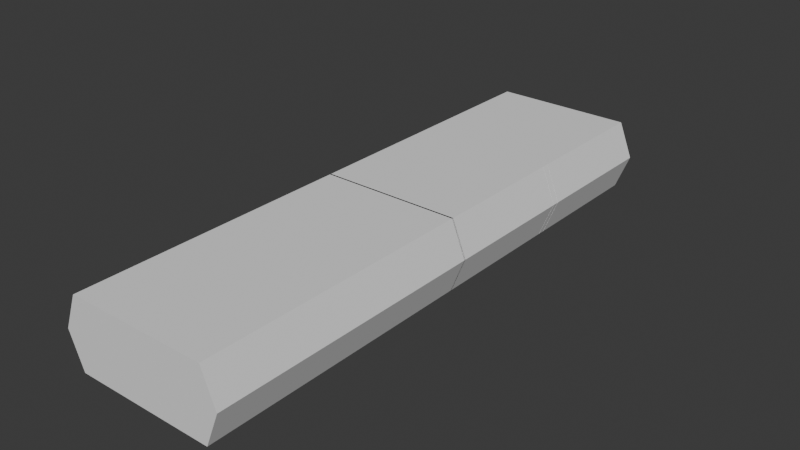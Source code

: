 # Source: hull.blend  (saved by Blender 5.2.44; exported with 4.5.12 LTS)
import bpy
from mathutils import Matrix  # noqa: F401  (used for matrix-valued properties, if any)

bpy.ops.wm.read_factory_settings(use_empty=True)
scene = bpy.context.scene
scene.name = 'Scene'

# ---- collections
col_collection = bpy.data.collections.new('Collection'); scene.collection.children.link(col_collection)

# ---- materials (node trees are filled in below, after node groups)
mat_door_mtl = bpy.data.materials.new('door_mtl')
mat_bulkhead_mtl = bpy.data.materials.new('bulkhead_mtl')
mat_doorway_mtl = bpy.data.materials.new('doorway_mtl')

# ---- material node trees
mat_door_mtl.use_nodes = True; mat_door_mtl.node_tree.nodes.clear()
_N = mat_door_mtl.node_tree.nodes; _L = mat_door_mtl.node_tree.links
n0 = _N.new('ShaderNodeBsdfPrincipled'); n0.name = 'Principled BSDF'; n0.location = (-200, 100)
n0.inputs[10].default_value = 0.005
n1 = _N.new('ShaderNodeOutputMaterial'); n1.name = 'Material Output'; n1.location = (200, 100)
_L.new(n0.outputs[0], n1.inputs[0])
n1.is_active_output = True
mat_bulkhead_mtl.use_nodes = True; mat_bulkhead_mtl.node_tree.nodes.clear()
_N = mat_bulkhead_mtl.node_tree.nodes; _L = mat_bulkhead_mtl.node_tree.links
n0 = _N.new('ShaderNodeBsdfPrincipled'); n0.name = 'Principled BSDF'; n0.location = (-200, 100)
n0.inputs[10].default_value = 0.005
n1 = _N.new('ShaderNodeOutputMaterial'); n1.name = 'Material Output'; n1.location = (200, 100)
_L.new(n0.outputs[0], n1.inputs[0])
n1.is_active_output = True
mat_doorway_mtl.use_nodes = True; mat_doorway_mtl.node_tree.nodes.clear()
_N = mat_doorway_mtl.node_tree.nodes; _L = mat_doorway_mtl.node_tree.links
n0 = _N.new('ShaderNodeBsdfPrincipled'); n0.name = 'Principled BSDF'; n0.location = (-200, 100)
n0.inputs[10].default_value = 0.005
n1 = _N.new('ShaderNodeOutputMaterial'); n1.name = 'Material Output'; n1.location = (200, 100)
_L.new(n0.outputs[0], n1.inputs[0])
n1.is_active_output = True

# ---- world
world_world = bpy.data.worlds.new('World'); scene.world = world_world
world_world.use_nodes = True; world_world.node_tree.nodes.clear()
_N = world_world.node_tree.nodes; _L = world_world.node_tree.links
n0 = _N.new('ShaderNodeOutputWorld'); n0.name = 'World Output'; n0.location = (200, 100)
n1 = _N.new('ShaderNodeBackground'); n1.name = 'Background'; n1.location = (-200, 100)
n1.inputs[0].default_value = (0.05088, 0.05088, 0.05088, 1.0)
_L.new(n1.outputs[0], n0.inputs[0])
n0.is_active_output = True
world_world.color = (0.05088, 0.05088, 0.05088)
world_world.sun_shadow_jitter_overblur = 0.0

# ---- meshes
me_cube_004 = bpy.data.meshes.new('Cube.004')
me_cube_004.from_pydata([(-1.5, 0.0, -1.5), (-1.25, 0.5, -1.5), (1.5, 0.0, -1.5), (1.25, 0.5, -1.5), (-1.0, 0.0, 2.5), (-1.5, 0.0, 2.0), (-1.25, 0.5, 1.896), (-0.8964, 0.5, 2.25), (1.5, 0.0, 2.0), (1.0, 0.0, 2.5), (0.8964, 0.5, 2.25), (1.25, 0.5, 1.896), (1.5, 0.5, -1.5), (-1.5, 0.5, -1.5), (-1.0, 0.5, 2.5), (-1.5, 0.5, 2.0), (1.5, 0.5, 2.0), (1.0, 0.5, 2.5), (1.25, 0.25, -1.5), (-1.25, 0.25, -1.5), (1.25, 0.0, -1.5), (-1.25, 0.0, -1.5), (-1.5, -0.5, 2.0), (-1.0, -0.5, 2.5), (1.0, -0.5, 2.5), (1.5, -0.5, 2.0), (1.5, -0.5, -1.5), (-1.5, -0.5, -1.5), (-0.8964, -0.5, 2.25), (-1.25, -0.5, 1.896), (1.25, -0.5, 1.896), (0.8964, -0.5, 2.25), (-1.25, -0.5, -1.5), (1.25, -0.5, -1.5)], [], [(4, 14, 15, 5), (17, 9, 8, 16), (0, 5, 15, 13), (17, 14, 4, 9), (12, 16, 8, 2), (7, 6, 15, 14), (11, 10, 17, 16), (6, 1, 13, 15), (10, 7, 14, 17), (3, 11, 16, 12), (7, 10, 31, 28), (10, 11, 30, 31), (11, 3, 18, 20, 33, 30), (21, 19, 1, 6, 29, 32), (21, 0, 27, 32), (8, 25, 26, 2), (27, 32, 29, 22), (22, 29, 28, 23), (23, 28, 31, 24), (24, 31, 30, 25), (25, 30, 33, 26), (2, 20, 33, 26), (4, 23, 24, 9), (9, 24, 25, 8), (0, 27, 22, 5), (5, 22, 23, 4), (6, 7, 28, 29)])
_uv = me_cube_004.uv_layers.new(name='UVMap')
_uv.uv.foreach_set('vector', [0.5408, 0.6084, 0.5408, 0.5408, 0.6364, 0.5408, 0.6364, 0.6084, 0.6364, 0.676, 0.6364, 0.6084, 0.732, 0.6084, 0.732, 0.676, 0.8788, 0.4732, 0.8788, 0.0, 0.9464, 0.0, 0.9464, 0.4732, 0.4056, 0.5408, 0.4056, 0.8112, 0.338, 0.8112, 0.338, 0.5408, 0.8112, 0.9464, 0.8112, 0.4732, 0.8788, 0.4732, 0.8788, 0.9464, 0.0816, 0.0338, 0.0338, 0.0816, 0.0, 0.0676, 0.0676, 0.0, 0.3718, 0.0816, 0.324, 0.0338, 0.338, 0.0, 0.4056, 0.0676, 0.0338, 0.0816, 0.0338, 0.5408, 0.0, 0.5408, 0.0, 0.0676, 0.324, 0.0338, 0.0816, 0.0338, 0.0676, 0.0, 0.338, 0.0, 0.3718, 0.5408, 0.3718, 0.0816, 0.4056, 0.0676, 0.4056, 0.5408, 0.5408, 0.5408, 0.5408, 0.7832, 0.4056, 0.7832, 0.4056, 0.5408, 0.732, 0.5408, 0.7996, 0.5408, 0.7996, 0.676, 0.732, 0.676, 0.1352, 0.5408, 0.1352, 1.0, 0.1014, 1.0, 0.0676, 1.0, 0.0, 1.0, 0.0, 0.5408, 0.2028, 1.0, 0.169, 1.0, 0.1352, 1.0, 0.1352, 0.5408, 0.2704, 0.5408, 0.2704, 1.0, 0.6422, 0.7436, 0.6084, 0.7436, 0.6084, 0.676, 0.6422, 0.676, 0.8788, 0.4732, 0.9464, 0.4732, 0.9464, 0.9464, 0.8788, 0.9464, 0.8112, 0.5408, 0.7774, 0.5408, 0.7774, 0.0816, 0.8112, 0.0676, 0.8112, 0.0676, 0.7774, 0.0816, 0.7296, 0.0338, 0.7436, 0.0, 0.7436, 0.0, 0.7296, 0.0338, 0.4872, 0.0338, 0.4732, 0.0, 0.4732, 0.0, 0.4872, 0.0338, 0.4394, 0.0816, 0.4056, 0.0676, 0.4056, 0.0676, 0.4394, 0.0816, 0.4394, 0.5408, 0.4056, 0.5408, 0.676, 0.7436, 0.6422, 0.7436, 0.6422, 0.676, 0.676, 0.676, 0.338, 0.8112, 0.2704, 0.8112, 0.2704, 0.5408, 0.338, 0.5408, 0.6364, 0.6084, 0.6364, 0.5408, 0.732, 0.5408, 0.732, 0.6084, 0.8788, 0.4732, 0.8112, 0.4732, 0.8112, 0.0, 0.8788, 0.0, 0.6364, 0.6084, 0.6364, 0.676, 0.5408, 0.676, 0.5408, 0.6084, 0.6084, 0.8112, 0.5408, 0.8112, 0.5408, 0.676, 0.6084, 0.676])
me_cube_004.materials.append(mat_door_mtl)
me_cube_004.update()
me_cube_005 = bpy.data.meshes.new('Cube.005')
me_cube_005.from_pydata([(-4.5, -0.2, -2.25), (-4.5, -0.2, 2.25), (-4.5, 0.3, -2.25), (-4.5, 0.3, 2.25), (4.5, -0.2, -2.25), (4.5, -0.2, 2.25), (4.5, 0.3, -2.25), (4.5, 0.3, 2.25), (-5.0, -0.2, -2.5), (-5.0, -0.2, 2.5), (-5.0, 0.3, 2.5), (-5.0, 0.3, -2.5), (5.0, 0.3, -2.5), (5.0, 0.3, 2.5), (5.0, -0.2, 2.5), (5.0, -0.2, -2.5), (-4.5, -0.2, 2.25), (-4.5, -0.2, -2.25), (4.5, -0.2, -2.25), (4.5, -0.2, 2.25), (-6.0, -0.2, 0.0), (-6.0, 0.3, 0.0), (-5.0, -0.2, 0.0), (-5.0, 0.3, 0.0), (-5.0, -0.2, 0.0), (6.0, 0.3, 0.0), (6.0, -0.2, 0.0), (5.0, 0.3, 0.0), (5.0, -0.2, 0.0), (5.0, -0.2, 0.0)], [], [(27, 6, 18, 29), (22, 1, 9, 20), (23, 2, 11, 21), (2, 6, 12, 11), (7, 3, 10, 13), (27, 7, 13, 25), (28, 4, 15, 26), (4, 0, 8, 15), (1, 5, 14, 9), (6, 2, 17, 18), (3, 7, 19, 16), (23, 3, 16, 24), (2, 23, 24, 17), (3, 23, 21, 10), (0, 22, 20, 8), (5, 28, 26, 14), (6, 27, 25, 12), (7, 27, 29, 19)])
_uv = me_cube_005.uv_layers.new(name='UVMap')
_uv.uv.foreach_set('vector', [0.9167, 0.75, 0.9167, 0.9421, 0.875, 0.9421, 0.875, 0.75, 0.2083, 0.08333, 0.02083, 0.125, 7.318e-08, 0.08333, 0.2083, 1.573e-08, 0.625, 0.9167, 0.8125, 0.875, 0.8333, 0.9167, 0.625, 1.0, 0.8125, 0.875, 0.8125, 0.125, 0.8333, 0.08333, 0.8333, 0.9167, 0.4375, 0.125, 0.4375, 0.875, 0.4167, 0.9167, 0.4167, 0.08333, 0.625, 0.08333, 0.4375, 0.125, 0.4167, 0.08333, 0.625, 7.45e-09, 0.2083, 0.9167, 0.3958, 0.875, 0.4167, 0.9167, 0.2083, 1.0, 0.3958, 0.875, 0.3958, 0.125, 0.4167, 0.08333, 0.4167, 0.9167, 0.02083, 0.125, 0.02083, 0.875, 1.027e-08, 0.9167, 7.318e-08, 0.08333, 0.875, -1.341e-08, 0.875, 0.75, 0.8333, 0.75, 0.8333, -1.656e-08, 0.9167, -1.027e-08, 0.9167, 0.75, 0.875, 0.75, 0.875, -1.341e-08, 0.9167, 0.1921, 0.9167, 0.0, 0.9583, 0.0, 0.9583, 0.1921, 0.9167, 0.3841, 0.9167, 0.1921, 0.9583, 0.1921, 0.9583, 0.3841, 0.4375, 0.875, 0.625, 0.9167, 0.625, 1.0, 0.4167, 0.9167, 0.3958, 0.125, 0.2083, 0.08333, 0.2083, 1.573e-08, 0.4167, 0.08333, 0.02083, 0.875, 0.2083, 0.9167, 0.2083, 1.0, 1.027e-08, 0.9167, 0.8125, 0.125, 0.625, 0.08333, 0.625, 7.45e-09, 0.8333, 0.08333, 0.9583, 0.3841, 0.9583, 0.5762, 0.9167, 0.5762, 0.9167, 0.3841])
me_cube_005.materials.append(mat_bulkhead_mtl)
me_cube_005.update()
me_cube_007 = bpy.data.meshes.new('Cube.007')
me_cube_007.from_pydata([(-5.0, -10.0, -2.5), (-5.0, -10.0, 2.5), (-5.0, 10.0, -2.5), (-5.0, 10.0, 2.5), (5.0, -10.0, -2.5), (5.0, -10.0, 2.5), (5.0, 10.0, -2.5), (5.0, 10.0, 2.5), (-6.0, -10.0, 0.0), (-6.0, 10.0, 0.0), (6.0, 10.0, 0.0), (6.0, -10.0, 0.0), (1.5, -10.0, -2.5), (1.5, -10.0, 2.5), (-1.5, -10.0, 2.5), (-1.5, -10.0, -2.5), (1.0, -10.0, 2.5), (-1.0, -10.0, 2.5), (5.0, -10.1, -2.5), (5.0, -10.1, 2.5), (5.0, -30.0, -2.5), (5.0, -30.0, 2.5), (-5.0, -10.1, -2.5), (-5.0, -10.1, 2.5), (-5.0, -30.0, -2.5), (-5.0, -30.0, 2.5), (6.0, -10.1, 0.0), (6.0, -30.0, 0.0), (-6.0, -30.0, 0.0), (-6.0, -10.1, 0.0), (3.0, -32.0, 0.0), (-3.0, -32.0, 0.0), (-1.5, -10.0, -2.5), (-1.5, -10.1, 2.5), (1.5, -10.1, 2.5), (1.5, -10.0, -2.5), (-1.5, -10.1, 1.0), (1.5, -10.1, 1.0), (-1.0, -10.1, 2.5), (-1.0, -10.1, 1.5), (1.0, -10.1, 1.5), (1.0, -10.1, 2.5), (-5.0, -9.89, -2.5), (-6.0, -9.89, 0.0), (-5.0, -9.89, 2.5), (-1.5, -9.89, 2.5), (-1.5, -9.89, 1.0), (-1.5, -9.89, -2.5), (-1.0, -9.89, 2.5), (-1.0, -9.89, 1.5), (1.0, -9.89, 2.5), (1.0, -9.89, 1.5), (1.5, -9.89, 2.5), (1.5, -9.89, 1.0), (1.5, -9.89, -2.5), (5.0, -9.89, 2.5), (6.0, -9.89, 0.0), (5.0, -9.89, -2.5)], [], [(8, 9, 3, 1), (10, 11, 5, 7), (2, 0, 15, 12, 4, 6), (7, 5, 13, 16, 17, 14, 1, 3), (6, 4, 11, 10), (0, 2, 9, 8), (2, 6, 10, 7, 3, 9), (26, 27, 21, 19), (25, 31, 28), (28, 29, 23, 25), (22, 32, 36, 33, 23, 29), (20, 18, 35, 32, 22, 24), (25, 23, 33, 38, 41, 34, 19, 21), (24, 22, 29, 28), (18, 20, 27, 26), (30, 31, 25, 21), (20, 30, 27), (28, 31, 24), (27, 30, 21), (24, 31, 30, 20), (36, 39, 38, 33), (38, 39, 40, 41), (41, 40, 37, 34), (35, 18, 26, 19, 34, 37), (42, 43, 44, 45, 46, 47), (46, 45, 48, 49), (48, 50, 51, 49), (50, 52, 53, 51), (54, 53, 52, 55, 56, 57), (34, 19, 55, 52), (23, 33, 45, 44), (39, 36, 46, 49), (26, 18, 57, 56), (40, 39, 49, 51), (41, 34, 52, 50), (33, 38, 48, 45), (37, 40, 51, 53), (29, 23, 44, 43), (18, 35, 54, 57), (19, 26, 56, 55), (38, 41, 50, 48), (22, 29, 43, 42), (36, 32, 47, 46), (32, 22, 42, 47), (35, 37, 53, 54)])
_uv = me_cube_007.uv_layers.new(name='UVMap')
_uv.uv.foreach_set('vector', [0.5, 1.0, 0.5, 0.5, 0.5673, 0.5, 0.5673, 1.0, 0.8846, 0.5, 0.8846, -9.015e-09, 0.9519, -6.073e-09, 0.9519, 0.5, 0.0, 0.5, 0.0, 0.0, 0.0875, 0.0, 0.1625, 0.0, 0.25, 0.0, 0.25, 0.5, 0.25, 0.5, 0.25, 0.0, 0.3375, 0.0, 0.35, 0.0, 0.4, 0.0, 0.4125, 0.0, 0.5, 0.0, 0.5, 0.5, 0.75, 0.5, 0.75, -8.94e-09, 0.8173, -1.402e-08, 0.8173, 0.5, 0.8173, 0.5, 0.8173, 9.82e-09, 0.8846, 4.738e-09, 0.8846, 0.5, 0.375, 0.525, 0.375, 0.775, 0.3125, 0.8, 0.25, 0.775, 0.25, 0.525, 0.3125, 0.5, 0.6346, 0.5, 0.6346, 0.9975, 0.5673, 0.9975, 0.5673, 0.5, 0.9006, 0.7708, 0.8366, 0.8401, 0.8366, 0.75, 0.7019, 0.9975, 0.7019, 0.5, 0.7693, 0.5, 0.7693, 0.9975, 0.3375, 0.925, 0.25, 0.925, 0.25, 0.8375, 0.25, 0.8, 0.3375, 0.8, 0.3625, 0.8625, 0.75, 2.42e-08, 0.75, 0.4975, 0.6625, 0.5, 0.5875, 0.5, 0.5, 0.4975, 0.5, 2.396e-10, 0.25, 0.5, 0.25, 0.9975, 0.1625, 0.9975, 0.15, 0.9975, 0.1, 0.9975, 0.0875, 0.9975, 2.396e-10, 0.9975, 2.396e-10, 0.5, 0.8366, 0.5, 0.8366, 0.9975, 0.7693, 0.9975, 0.7693, 0.5, 0.6346, 0.9975, 0.6346, 0.5, 0.7019, 0.5, 0.7019, 0.9975, 0.9166, 0.55, 0.9166, 0.7, 0.8366, 0.75, 0.8366, 0.5, 0.9646, 0.7708, 0.9006, 0.8401, 0.9006, 0.75, 0.8366, 0.9303, 0.8366, 0.8401, 0.9006, 0.9095, 0.9006, 0.9303, 0.9006, 0.8401, 0.9646, 0.9095, 0.9967, 0.75, 0.9166, 0.7, 0.9166, 0.55, 0.9967, 0.5, 0.9894, 3.175e-09, 0.9769, 0.0125, 0.9519, 0.0125, 0.9519, 3.442e-10, 0.9519, 0.0125, 0.9769, 0.0125, 0.9769, 0.0625, 0.9519, 0.0625, 0.9519, 0.0625, 0.9769, 0.0625, 0.9894, 0.075, 0.9519, 0.075, 0.475, 0.925, 0.3875, 0.925, 0.3625, 0.8625, 0.3875, 0.8, 0.475, 0.8, 0.475, 0.8375, 0.5, 0.775, 0.4375, 0.8, 0.375, 0.775, 0.375, 0.6875, 0.4125, 0.6875, 0.5, 0.6875, 0.4125, 0.6875, 0.375, 0.6875, 0.375, 0.675, 0.4, 0.675, 0.375, 0.675, 0.375, 0.625, 0.4, 0.625, 0.4, 0.675, 0.375, 0.625, 0.375, 0.6125, 0.4125, 0.6125, 0.4, 0.625, 0.5, 0.6125, 0.4125, 0.6125, 0.375, 0.6125, 0.375, 0.525, 0.4375, 0.5, 0.5, 0.525, 0.9519, 0.1625, 0.9519, 0.075, 0.9572, 0.075, 0.9572, 0.1625, 0.9519, 0.325, 0.9519, 0.2375, 0.9572, 0.2375, 0.9572, 0.325, 0.2553, 0.925, 0.2553, 0.9427, 0.25, 0.9427, 0.25, 0.925, 0.4803, 0.8875, 0.4803, 0.9548, 0.475, 0.9548, 0.475, 0.8875, 0.9519, 0.375, 0.9519, 0.325, 0.9572, 0.325, 0.9572, 0.375, 0.9519, 0.175, 0.9519, 0.1625, 0.9572, 0.1625, 0.9572, 0.175, 0.9519, 0.2375, 0.9519, 0.225, 0.9572, 0.225, 0.9572, 0.2375, 0.2553, 0.9427, 0.2553, 0.925, 0.2605, 0.925, 0.2605, 0.9427, 0.4803, 0.9548, 0.4803, 0.8875, 0.4855, 0.8875, 0.4855, 0.9548, 0.4803, 0.8, 0.4778, 0.8875, 0.475, 0.8875, 0.475, 0.8, 0.4908, 0.8875, 0.4908, 0.9548, 0.4855, 0.9548, 0.4855, 0.8875, 0.9519, 0.225, 0.9519, 0.175, 0.9572, 0.175, 0.9572, 0.225, 0.4908, 0.9548, 0.4908, 0.8875, 0.496, 0.8875, 0.496, 0.9548, 0.4855, 0.8, 0.483, 0.8875, 0.4803, 0.8875, 0.4803, 0.8, 0.4935, 0.8, 0.496, 0.8875, 0.4908, 0.8875, 0.4908, 0.8, 0.488, 0.8875, 0.4855, 0.8, 0.4908, 0.8, 0.4908, 0.8875])
me_cube_007.update()
me_cube_008 = bpy.data.meshes.new('Cube.008')
me_cube_008.from_pydata([(-1.5, 0.0, -1.5), (-1.25, 0.5, -1.5), (1.5, 0.0, -1.5), (1.25, 0.5, -1.5), (-1.0, 0.0, 2.5), (-1.5, 0.0, 2.0), (-1.25, 0.5, 1.896), (-0.8964, 0.5, 2.25), (1.5, 0.0, 2.0), (1.0, 0.0, 2.5), (0.8964, 0.5, 2.25), (1.25, 0.5, 1.896), (1.5, 0.5, -1.5), (-1.5, 0.5, -1.5), (-1.0, 0.5, 2.5), (-1.5, 0.5, 2.0), (1.5, 0.5, 2.0), (1.0, 0.5, 2.5), (1.25, 0.25, -1.5), (-1.25, 0.25, -1.5), (1.25, 0.0, -1.5), (-1.25, 0.0, -1.5), (-1.5, 0.0, 2.0), (-1.0, 0.0, 2.5), (1.0, 0.0, 2.5), (1.5, 0.0, 2.0), (1.5, 0.0, -1.5), (-1.5, 0.0, -1.5), (-0.8964, 0.3, 2.25), (-1.25, 0.3, 1.896), (1.25, 0.3, 1.896), (0.8964, 0.3, 2.25), (-1.25, 0.3, -1.5), (1.25, 0.3, -1.5)], [], [(4, 14, 15, 5), (17, 9, 8, 16), (0, 5, 15, 13), (17, 14, 4, 9), (12, 16, 8, 2), (7, 6, 15, 14), (11, 10, 17, 16), (6, 1, 13, 15), (10, 7, 14, 17), (3, 11, 16, 12), (7, 10, 31, 28), (10, 11, 30, 31), (11, 3, 18, 20, 33, 30), (21, 19, 1, 6, 29, 32), (21, 0, 27, 32), (8, 2, 26, 25), (27, 22, 29, 32), (22, 23, 28, 29), (23, 24, 31, 28), (24, 25, 30, 31), (25, 26, 33, 30), (2, 20, 33, 26), (4, 9, 24, 23), (9, 8, 25, 24), (0, 5, 22, 27), (5, 4, 23, 22), (6, 7, 28, 29), (28, 31, 30, 33, 32, 29)])
me_cube_008.polygons.foreach_set('material_index', [0, 0, 0, 0, 0, 0, 0, 0, 0, 0, 0, 0, 0, 0, 0, 0, 0, 0, 0, 0, 0, 0, 0, 0, 0, 0, 0, 1])
_uv = me_cube_008.uv_layers.new(name='UVMap')
_uv.uv.foreach_set('vector', [0.0, 0.5517, 0.06897, 0.5517, 0.06897, 0.6493, 0.0, 0.6493, 0.06897, 0.5517, 0.1379, 0.5517, 0.1379, 0.6493, 0.06897, 0.6493, 0.7586, 0.4828, 0.7586, 0.0, 0.8276, 0.0, 0.8276, 0.4828, 0.5366, 0.5172, 0.5366, 0.7931, 0.4677, 0.7931, 0.4677, 0.5172, 0.8276, 0.4828, 0.8276, 0.0, 0.8966, 0.0, 0.8966, 0.4828, 0.08325, 0.03448, 0.03448, 0.08325, 0.0, 0.06897, 0.06897, 0.0, 0.3793, 0.08325, 0.3305, 0.03448, 0.3448, 0.0, 0.4138, 0.06897, 0.03448, 0.08325, 0.03448, 0.5517, 0.0, 0.5517, 0.0, 0.06897, 0.3305, 0.03448, 0.08325, 0.03448, 0.06897, 0.0, 0.3448, 0.0, 0.3793, 0.5517, 0.3793, 0.08325, 0.4138, 0.06897, 0.4138, 0.5517, 0.6181, 0.5172, 0.6181, 0.7645, 0.5905, 0.7645, 0.5905, 0.5172, 0.2732, 0.5517, 0.2732, 0.6207, 0.2457, 0.6207, 0.2457, 0.5517, 0.8276, 0.4828, 0.8276, 0.9512, 0.7931, 0.9512, 0.7586, 0.9512, 0.8, 0.9512, 0.8, 0.4828, 0.8966, 0.9512, 0.8621, 0.9512, 0.8276, 0.9512, 0.8276, 0.4828, 0.8552, 0.4828, 0.8552, 0.9512, 0.3008, 0.5517, 0.3353, 0.5517, 0.3353, 0.5517, 0.3008, 0.5931, 0.5366, 0.5172, 0.5366, 0.5172, 0.5366, 0.5172, 0.5366, 0.5172, 0.8966, 0.4828, 0.8966, 0.0, 0.9504, 0.01428, 0.9504, 0.4828, 0.1379, 0.6493, 0.1379, 0.5517, 0.1918, 0.566, 0.1918, 0.635, 0.5366, 0.7931, 0.5366, 0.5172, 0.5905, 0.5315, 0.5905, 0.7788, 0.2457, 0.5517, 0.2457, 0.6493, 0.1918, 0.635, 0.1918, 0.566, 0.4677, 0.5172, 0.4677, 1.0, 0.4138, 1.0, 0.4138, 0.5315, 0.3353, 0.5517, 0.3698, 0.5517, 0.3698, 0.5931, 0.3353, 0.5517, 0.5366, 0.5172, 0.5366, 0.5172, 0.5366, 0.5172, 0.5366, 0.5172, 0.5366, 0.5172, 0.5366, 0.5172, 0.5366, 0.5172, 0.5366, 0.5172, 0.5366, 0.5172, 0.5366, 0.5172, 0.5366, 0.5172, 0.5366, 0.5172, 0.5366, 0.5172, 0.5366, 0.5172, 0.5366, 0.5172, 0.5366, 0.5172, 0.2732, 0.6207, 0.2732, 0.5517, 0.3008, 0.5517, 0.3008, 0.6207, 0.4626, 0.0, 0.7099, 0.0, 0.7586, 0.04877, 0.7586, 0.5172, 0.4138, 0.5172, 0.4138, 0.04877])
me_cube_008.materials.append(mat_doorway_mtl)
me_cube_008.materials.append(mat_door_mtl)
me_cube_008.update()

# ---- objects
ob_doorway = bpy.data.objects.new('doorway', me_cube_004)
ob_bulkhead = bpy.data.objects.new('bulkhead', me_cube_005)
ob_hull = bpy.data.objects.new('hull', me_cube_007)
ob_door = bpy.data.objects.new('door', me_cube_008)

# ---- transforms, parenting, visibility, modifiers, constraints
ob_doorway.location = (0.0, -10.0, 1.5)
ob_bulkhead.location = (0.0, 0.0, 2.5)
ob_hull.location = (0.0, -20.0, 2.5)
ob_hull.rotation_euler = (0.0, 0.0, 3.142)
ob_door.location = (0.0, -30.0, 1.5)

# ---- collection membership
col_collection.objects.link(ob_doorway)
col_collection.objects.link(ob_bulkhead)
col_collection.objects.link(ob_hull)
col_collection.objects.link(ob_door)

# ---- scene / render settings (as saved in the file)
scene.frame_start = 1; scene.frame_end = 250; scene.frame_set(1)
scene.render.engine = 'BLENDER_EEVEE_NEXT'
scene.render.bake_bias = 0.0
scene.render.bake_samples = 0
scene.render.compositor_device = 'GPU'
scene.eevee.use_volume_custom_range = False
scene.eevee.fast_gi_thickness_near = 0.1
scene.eevee.fast_gi_thickness_far = 0.0
scene.eevee.ray_tracing_options.screen_trace_thickness = 0.1
bpy.context.view_layer.update()

# ---- added for rendering (the .blend has no active camera and no usable light): camera, sun
cam_auto = bpy.data.cameras.new('AutoCamera')
cam_auto.lens = 50.0
cam_auto.sensor_width = 36.0
cam_auto.clip_end = 1000.0
ob_auto_camera = bpy.data.objects.new('AutoCamera', cam_auto)
scene.collection.objects.link(ob_auto_camera)
ob_auto_camera.location = (40.6783, -57.814, 35.0427)
ob_auto_camera.rotation_euler = (1.09748, -7.21219e-08, 0.694738)
scene.camera = ob_auto_camera
light_auto_sun = bpy.data.lights.new('AutoSun', 'SUN')
light_auto_sun.energy = 3.0
light_auto_sun.angle = 0.0523599
ob_auto_sun = bpy.data.objects.new('AutoSun', light_auto_sun)
scene.collection.objects.link(ob_auto_sun)
ob_auto_sun.rotation_euler = (0.872665, 0.174533, 0.523599)
bpy.context.view_layer.update()
